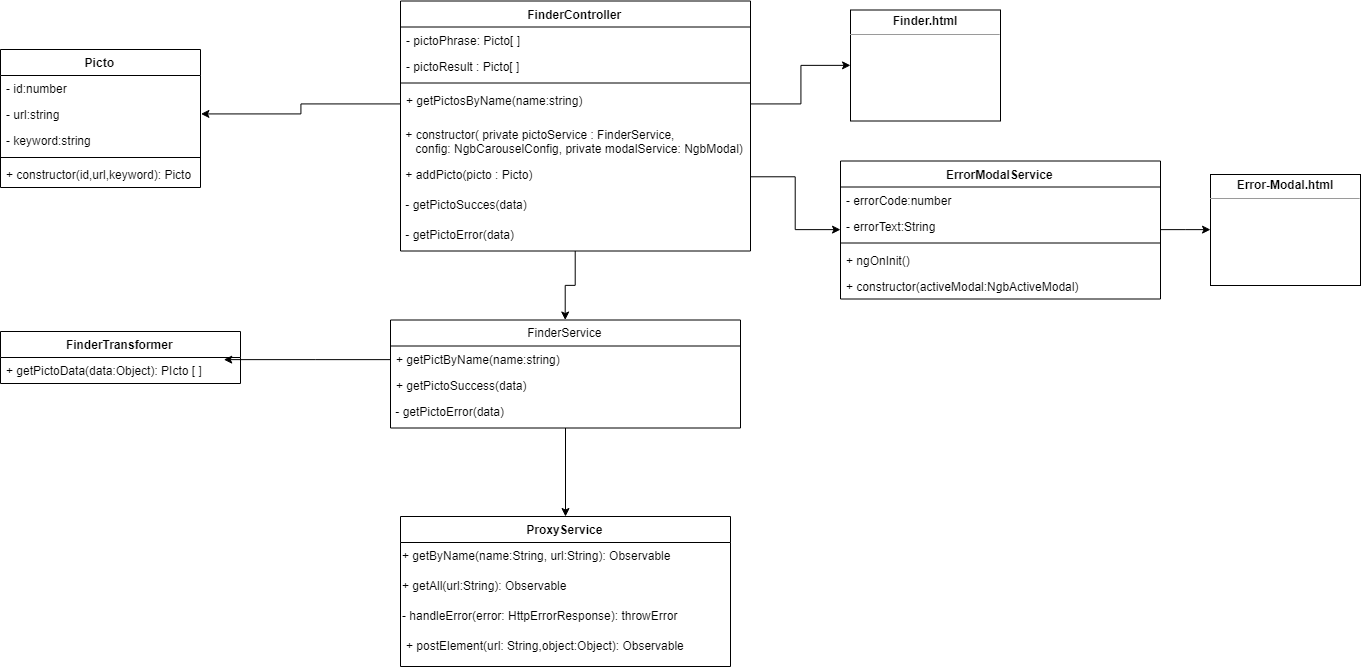

The diagram above was exported from draw.io. Its source (the exported page's mxGraphModel, read from the mxfile embedded in the PNG):
<mxGraphModel dx="1991" dy="1067" grid="1" gridSize="10" guides="1" tooltips="1" connect="1" arrows="1" fold="1" page="1" pageScale="1" pageWidth="827" pageHeight="1169" math="0" shadow="0">
  <root>
    <mxCell id="0" />
    <mxCell id="1" parent="0" />
    <mxCell id="GbAFSmxkOrYK4dfxpt1m-1" value="ProxyService" style="swimlane;fontStyle=1;align=center;verticalAlign=top;childLayout=stackLayout;horizontal=1;startSize=26;horizontalStack=0;resizeParent=1;resizeParentMax=0;resizeLast=0;collapsible=1;marginBottom=0;" vertex="1" parent="1">
      <mxGeometry x="480" y="627" width="330" height="150" as="geometry" />
    </mxCell>
    <mxCell id="GbAFSmxkOrYK4dfxpt1m-2" value="+ getByName(name:String, url:String): Observable" style="text;html=1;" vertex="1" parent="GbAFSmxkOrYK4dfxpt1m-1">
      <mxGeometry y="26" width="330" height="30" as="geometry" />
    </mxCell>
    <mxCell id="GbAFSmxkOrYK4dfxpt1m-3" value="+ getAll(url:String): Observable" style="text;html=1;" vertex="1" parent="GbAFSmxkOrYK4dfxpt1m-1">
      <mxGeometry y="56" width="330" height="30" as="geometry" />
    </mxCell>
    <mxCell id="GbAFSmxkOrYK4dfxpt1m-4" value="- handleError(error: HttpErrorResponse): throwError" style="text;html=1;" vertex="1" parent="GbAFSmxkOrYK4dfxpt1m-1">
      <mxGeometry y="86" width="330" height="30" as="geometry" />
    </mxCell>
    <mxCell id="GbAFSmxkOrYK4dfxpt1m-5" value="+ postElement(url: String,object:Object): Observable" style="text;strokeColor=none;fillColor=none;align=left;verticalAlign=top;spacingLeft=4;spacingRight=4;overflow=hidden;rotatable=0;points=[[0,0.5],[1,0.5]];portConstraint=eastwest;" vertex="1" parent="GbAFSmxkOrYK4dfxpt1m-1">
      <mxGeometry y="116" width="330" height="34" as="geometry" />
    </mxCell>
    <mxCell id="GbAFSmxkOrYK4dfxpt1m-7" value="" style="edgeStyle=orthogonalEdgeStyle;rounded=0;orthogonalLoop=1;jettySize=auto;html=1;" edge="1" parent="1" source="GbAFSmxkOrYK4dfxpt1m-8" target="GbAFSmxkOrYK4dfxpt1m-14">
      <mxGeometry relative="1" as="geometry">
        <mxPoint x="1065" y="860" as="targetPoint" />
      </mxGeometry>
    </mxCell>
    <mxCell id="GbAFSmxkOrYK4dfxpt1m-8" value="ErrorModalService" style="swimlane;fontStyle=1;align=center;verticalAlign=top;childLayout=stackLayout;horizontal=1;startSize=26;horizontalStack=0;resizeParent=1;resizeParentMax=0;resizeLast=0;collapsible=1;marginBottom=0;" vertex="1" parent="1">
      <mxGeometry x="920" y="271.5" width="320" height="138" as="geometry" />
    </mxCell>
    <mxCell id="GbAFSmxkOrYK4dfxpt1m-9" value="- errorCode:number&#10;&#10;" style="text;strokeColor=none;fillColor=none;align=left;verticalAlign=top;spacingLeft=4;spacingRight=4;overflow=hidden;rotatable=0;points=[[0,0.5],[1,0.5]];portConstraint=eastwest;" vertex="1" parent="GbAFSmxkOrYK4dfxpt1m-8">
      <mxGeometry y="26" width="320" height="26" as="geometry" />
    </mxCell>
    <mxCell id="GbAFSmxkOrYK4dfxpt1m-10" value="- errorText:String&#10;&#10;" style="text;strokeColor=none;fillColor=none;align=left;verticalAlign=top;spacingLeft=4;spacingRight=4;overflow=hidden;rotatable=0;points=[[0,0.5],[1,0.5]];portConstraint=eastwest;" vertex="1" parent="GbAFSmxkOrYK4dfxpt1m-8">
      <mxGeometry y="52" width="320" height="26" as="geometry" />
    </mxCell>
    <mxCell id="GbAFSmxkOrYK4dfxpt1m-11" value="" style="line;strokeWidth=1;fillColor=none;align=left;verticalAlign=middle;spacingTop=-1;spacingLeft=3;spacingRight=3;rotatable=0;labelPosition=right;points=[];portConstraint=eastwest;" vertex="1" parent="GbAFSmxkOrYK4dfxpt1m-8">
      <mxGeometry y="78" width="320" height="8" as="geometry" />
    </mxCell>
    <mxCell id="GbAFSmxkOrYK4dfxpt1m-12" value="+ ngOnInit()" style="text;strokeColor=none;fillColor=none;align=left;verticalAlign=top;spacingLeft=4;spacingRight=4;overflow=hidden;rotatable=0;points=[[0,0.5],[1,0.5]];portConstraint=eastwest;" vertex="1" parent="GbAFSmxkOrYK4dfxpt1m-8">
      <mxGeometry y="86" width="320" height="26" as="geometry" />
    </mxCell>
    <mxCell id="GbAFSmxkOrYK4dfxpt1m-13" value="+ constructor(activeModal:NgbActiveModal)&#10;" style="text;strokeColor=none;fillColor=none;align=left;verticalAlign=top;spacingLeft=4;spacingRight=4;overflow=hidden;rotatable=0;points=[[0,0.5],[1,0.5]];portConstraint=eastwest;" vertex="1" parent="GbAFSmxkOrYK4dfxpt1m-8">
      <mxGeometry y="112" width="320" height="26" as="geometry" />
    </mxCell>
    <mxCell id="GbAFSmxkOrYK4dfxpt1m-14" value="&lt;p style=&quot;margin: 0px ; margin-top: 4px ; text-align: center&quot;&gt;&lt;b&gt;Error-Modal.html&lt;/b&gt;&lt;/p&gt;&lt;hr size=&quot;1&quot;&gt;&lt;p style=&quot;margin: 0px ; margin-left: 4px&quot;&gt;&lt;/p&gt;&lt;p style=&quot;margin: 0px ; margin-left: 4px&quot;&gt;&lt;br&gt;&lt;/p&gt;" style="verticalAlign=top;align=left;overflow=fill;fontSize=12;fontFamily=Helvetica;html=1;" vertex="1" parent="1">
      <mxGeometry x="1290" y="285" width="150" height="111" as="geometry" />
    </mxCell>
    <mxCell id="GbAFSmxkOrYK4dfxpt1m-15" value="FinderController&#10;&#10;" style="swimlane;fontStyle=1;align=center;verticalAlign=top;childLayout=stackLayout;horizontal=1;startSize=26;horizontalStack=0;resizeParent=1;resizeParentMax=0;resizeLast=0;collapsible=1;marginBottom=0;" vertex="1" parent="1">
      <mxGeometry x="480" y="111.5" width="350" height="250" as="geometry" />
    </mxCell>
    <mxCell id="GbAFSmxkOrYK4dfxpt1m-19" value="- pictoPhrase: Picto[ ]" style="text;strokeColor=none;fillColor=none;align=left;verticalAlign=top;spacingLeft=4;spacingRight=4;overflow=hidden;rotatable=0;points=[[0,0.5],[1,0.5]];portConstraint=eastwest;" vertex="1" parent="GbAFSmxkOrYK4dfxpt1m-15">
      <mxGeometry y="26" width="350" height="26" as="geometry" />
    </mxCell>
    <mxCell id="GbAFSmxkOrYK4dfxpt1m-16" value="- pictoResult : Picto[ ]" style="text;strokeColor=none;fillColor=none;align=left;verticalAlign=top;spacingLeft=4;spacingRight=4;overflow=hidden;rotatable=0;points=[[0,0.5],[1,0.5]];portConstraint=eastwest;" vertex="1" parent="GbAFSmxkOrYK4dfxpt1m-15">
      <mxGeometry y="52" width="350" height="26" as="geometry" />
    </mxCell>
    <mxCell id="GbAFSmxkOrYK4dfxpt1m-17" value="" style="line;strokeWidth=1;fillColor=none;align=left;verticalAlign=middle;spacingTop=-1;spacingLeft=3;spacingRight=3;rotatable=0;labelPosition=right;points=[];portConstraint=eastwest;" vertex="1" parent="GbAFSmxkOrYK4dfxpt1m-15">
      <mxGeometry y="78" width="350" height="8" as="geometry" />
    </mxCell>
    <mxCell id="GbAFSmxkOrYK4dfxpt1m-18" value="+ getPictosByName(name:string)" style="text;strokeColor=none;fillColor=none;align=left;verticalAlign=top;spacingLeft=4;spacingRight=4;overflow=hidden;rotatable=0;points=[[0,0.5],[1,0.5]];portConstraint=eastwest;" vertex="1" parent="GbAFSmxkOrYK4dfxpt1m-15">
      <mxGeometry y="86" width="350" height="34" as="geometry" />
    </mxCell>
    <mxCell id="GbAFSmxkOrYK4dfxpt1m-20" value="&amp;nbsp;+ constructor( private pictoService : FinderService, &lt;br&gt;&amp;nbsp; &amp;nbsp; config: NgbCarouselConfig, private modalService: NgbModal)" style="text;html=1;" vertex="1" parent="GbAFSmxkOrYK4dfxpt1m-15">
      <mxGeometry y="120" width="350" height="40" as="geometry" />
    </mxCell>
    <mxCell id="GbAFSmxkOrYK4dfxpt1m-23" value="&amp;nbsp;+ addPicto(picto : Picto)" style="text;html=1;" vertex="1" parent="GbAFSmxkOrYK4dfxpt1m-15">
      <mxGeometry y="160" width="350" height="30" as="geometry" />
    </mxCell>
    <mxCell id="GbAFSmxkOrYK4dfxpt1m-22" value="&amp;nbsp;- getPictoSucces(data)" style="text;html=1;" vertex="1" parent="GbAFSmxkOrYK4dfxpt1m-15">
      <mxGeometry y="190" width="350" height="30" as="geometry" />
    </mxCell>
    <mxCell id="GbAFSmxkOrYK4dfxpt1m-24" value="&amp;nbsp;- getPictoError(data)" style="text;html=1;" vertex="1" parent="GbAFSmxkOrYK4dfxpt1m-15">
      <mxGeometry y="220" width="350" height="30" as="geometry" />
    </mxCell>
    <mxCell id="GbAFSmxkOrYK4dfxpt1m-25" value="&lt;p style=&quot;margin: 0px ; margin-top: 4px ; text-align: center&quot;&gt;&lt;b&gt;Finder.html&lt;/b&gt;&lt;/p&gt;&lt;hr size=&quot;1&quot;&gt;&lt;p style=&quot;margin: 0px ; margin-left: 4px&quot;&gt;&lt;/p&gt;&lt;p style=&quot;margin: 0px ; margin-left: 4px&quot;&gt;&lt;br&gt;&lt;/p&gt;" style="verticalAlign=top;align=left;overflow=fill;fontSize=12;fontFamily=Helvetica;html=1;" vertex="1" parent="1">
      <mxGeometry x="930" y="120.5" width="150" height="111" as="geometry" />
    </mxCell>
    <mxCell id="GbAFSmxkOrYK4dfxpt1m-33" style="edgeStyle=orthogonalEdgeStyle;rounded=0;orthogonalLoop=1;jettySize=auto;html=1;" edge="1" parent="1" source="GbAFSmxkOrYK4dfxpt1m-26" target="GbAFSmxkOrYK4dfxpt1m-1">
      <mxGeometry relative="1" as="geometry" />
    </mxCell>
    <mxCell id="GbAFSmxkOrYK4dfxpt1m-26" value="FinderService" style="swimlane;fontStyle=0;childLayout=stackLayout;horizontal=1;startSize=26;fillColor=none;horizontalStack=0;resizeParent=1;resizeParentMax=0;resizeLast=0;collapsible=1;marginBottom=0;" vertex="1" parent="1">
      <mxGeometry x="470" y="430.5" width="350" height="108" as="geometry" />
    </mxCell>
    <mxCell id="GbAFSmxkOrYK4dfxpt1m-27" value="+ getPictByName(name:string)" style="text;strokeColor=none;fillColor=none;align=left;verticalAlign=top;spacingLeft=4;spacingRight=4;overflow=hidden;rotatable=0;points=[[0,0.5],[1,0.5]];portConstraint=eastwest;" vertex="1" parent="GbAFSmxkOrYK4dfxpt1m-26">
      <mxGeometry y="26" width="350" height="26" as="geometry" />
    </mxCell>
    <mxCell id="GbAFSmxkOrYK4dfxpt1m-28" value="+ getPictoSuccess(data)" style="text;strokeColor=none;fillColor=none;align=left;verticalAlign=top;spacingLeft=4;spacingRight=4;overflow=hidden;rotatable=0;points=[[0,0.5],[1,0.5]];portConstraint=eastwest;" vertex="1" parent="GbAFSmxkOrYK4dfxpt1m-26">
      <mxGeometry y="52" width="350" height="26" as="geometry" />
    </mxCell>
    <mxCell id="GbAFSmxkOrYK4dfxpt1m-34" value="&amp;nbsp;- getPictoError(data)" style="text;html=1;" vertex="1" parent="GbAFSmxkOrYK4dfxpt1m-26">
      <mxGeometry y="78" width="350" height="30" as="geometry" />
    </mxCell>
    <mxCell id="GbAFSmxkOrYK4dfxpt1m-30" style="edgeStyle=orthogonalEdgeStyle;rounded=0;orthogonalLoop=1;jettySize=auto;html=1;" edge="1" parent="1" source="GbAFSmxkOrYK4dfxpt1m-24" target="GbAFSmxkOrYK4dfxpt1m-26">
      <mxGeometry relative="1" as="geometry" />
    </mxCell>
    <mxCell id="GbAFSmxkOrYK4dfxpt1m-31" style="edgeStyle=orthogonalEdgeStyle;rounded=0;orthogonalLoop=1;jettySize=auto;html=1;exitX=1;exitY=0.5;exitDx=0;exitDy=0;" edge="1" parent="1" source="GbAFSmxkOrYK4dfxpt1m-18" target="GbAFSmxkOrYK4dfxpt1m-25">
      <mxGeometry relative="1" as="geometry" />
    </mxCell>
    <mxCell id="GbAFSmxkOrYK4dfxpt1m-32" style="edgeStyle=orthogonalEdgeStyle;rounded=0;orthogonalLoop=1;jettySize=auto;html=1;" edge="1" parent="1" source="GbAFSmxkOrYK4dfxpt1m-23" target="GbAFSmxkOrYK4dfxpt1m-8">
      <mxGeometry relative="1" as="geometry" />
    </mxCell>
    <mxCell id="GbAFSmxkOrYK4dfxpt1m-35" value="FinderTransformer" style="swimlane;fontStyle=1;align=center;verticalAlign=top;childLayout=stackLayout;horizontal=1;startSize=26;horizontalStack=0;resizeParent=1;resizeParentMax=0;resizeLast=0;collapsible=1;marginBottom=0;" vertex="1" parent="1">
      <mxGeometry x="80" y="442" width="240" height="52" as="geometry" />
    </mxCell>
    <mxCell id="GbAFSmxkOrYK4dfxpt1m-38" value="+ getPictoData(data:Object): PIcto [ ]" style="text;strokeColor=none;fillColor=none;align=left;verticalAlign=top;spacingLeft=4;spacingRight=4;overflow=hidden;rotatable=0;points=[[0,0.5],[1,0.5]];portConstraint=eastwest;" vertex="1" parent="GbAFSmxkOrYK4dfxpt1m-35">
      <mxGeometry y="26" width="240" height="26" as="geometry" />
    </mxCell>
    <mxCell id="GbAFSmxkOrYK4dfxpt1m-40" value="Picto" style="swimlane;fontStyle=1;align=center;verticalAlign=top;childLayout=stackLayout;horizontal=1;startSize=26;horizontalStack=0;resizeParent=1;resizeParentMax=0;resizeLast=0;collapsible=1;marginBottom=0;" vertex="1" parent="1">
      <mxGeometry x="80" y="160" width="200" height="138" as="geometry" />
    </mxCell>
    <mxCell id="GbAFSmxkOrYK4dfxpt1m-41" value="- id:number&#10;" style="text;strokeColor=none;fillColor=none;align=left;verticalAlign=top;spacingLeft=4;spacingRight=4;overflow=hidden;rotatable=0;points=[[0,0.5],[1,0.5]];portConstraint=eastwest;" vertex="1" parent="GbAFSmxkOrYK4dfxpt1m-40">
      <mxGeometry y="26" width="200" height="26" as="geometry" />
    </mxCell>
    <mxCell id="GbAFSmxkOrYK4dfxpt1m-45" value="- url:string" style="text;strokeColor=none;fillColor=none;align=left;verticalAlign=top;spacingLeft=4;spacingRight=4;overflow=hidden;rotatable=0;points=[[0,0.5],[1,0.5]];portConstraint=eastwest;" vertex="1" parent="GbAFSmxkOrYK4dfxpt1m-40">
      <mxGeometry y="52" width="200" height="26" as="geometry" />
    </mxCell>
    <mxCell id="GbAFSmxkOrYK4dfxpt1m-46" value="- keyword:string" style="text;strokeColor=none;fillColor=none;align=left;verticalAlign=top;spacingLeft=4;spacingRight=4;overflow=hidden;rotatable=0;points=[[0,0.5],[1,0.5]];portConstraint=eastwest;" vertex="1" parent="GbAFSmxkOrYK4dfxpt1m-40">
      <mxGeometry y="78" width="200" height="26" as="geometry" />
    </mxCell>
    <mxCell id="GbAFSmxkOrYK4dfxpt1m-42" value="" style="line;strokeWidth=1;fillColor=none;align=left;verticalAlign=middle;spacingTop=-1;spacingLeft=3;spacingRight=3;rotatable=0;labelPosition=right;points=[];portConstraint=eastwest;" vertex="1" parent="GbAFSmxkOrYK4dfxpt1m-40">
      <mxGeometry y="104" width="200" height="8" as="geometry" />
    </mxCell>
    <mxCell id="GbAFSmxkOrYK4dfxpt1m-43" value="+ constructor(id,url,keyword): Picto" style="text;strokeColor=none;fillColor=none;align=left;verticalAlign=top;spacingLeft=4;spacingRight=4;overflow=hidden;rotatable=0;points=[[0,0.5],[1,0.5]];portConstraint=eastwest;" vertex="1" parent="GbAFSmxkOrYK4dfxpt1m-40">
      <mxGeometry y="112" width="200" height="26" as="geometry" />
    </mxCell>
    <mxCell id="GbAFSmxkOrYK4dfxpt1m-47" style="edgeStyle=orthogonalEdgeStyle;rounded=0;orthogonalLoop=1;jettySize=auto;html=1;entryX=1;entryY=0.5;entryDx=0;entryDy=0;" edge="1" parent="1" source="GbAFSmxkOrYK4dfxpt1m-18" target="GbAFSmxkOrYK4dfxpt1m-45">
      <mxGeometry relative="1" as="geometry" />
    </mxCell>
    <mxCell id="GbAFSmxkOrYK4dfxpt1m-49" style="edgeStyle=orthogonalEdgeStyle;rounded=0;orthogonalLoop=1;jettySize=auto;html=1;entryX=0.929;entryY=0.077;entryDx=0;entryDy=0;entryPerimeter=0;" edge="1" parent="1" source="GbAFSmxkOrYK4dfxpt1m-27" target="GbAFSmxkOrYK4dfxpt1m-38">
      <mxGeometry relative="1" as="geometry" />
    </mxCell>
  </root>
</mxGraphModel>